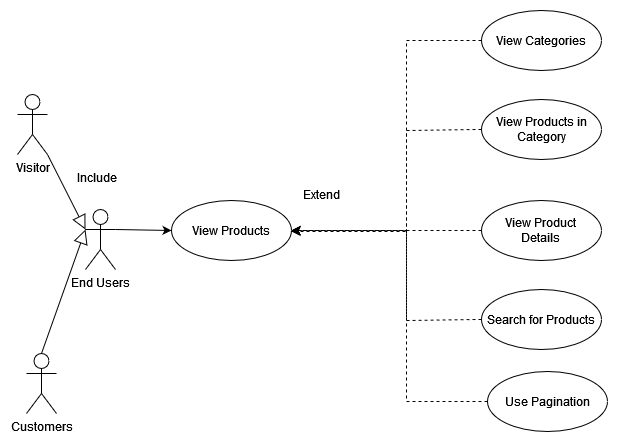

The diagram above was exported from draw.io. Its source (the exported page's mxGraphModel, read from the mxfile embedded in the PNG):
<mxGraphModel dx="1736" dy="-220" grid="0" gridSize="10" guides="1" tooltips="1" connect="1" arrows="1" fold="1" page="1" pageScale="1" pageWidth="850" pageHeight="1100" math="0" shadow="0">
  <root>
    <mxCell id="2tXexSCC6JTMnVCy0R8V-0" />
    <mxCell id="2tXexSCC6JTMnVCy0R8V-1" parent="2tXexSCC6JTMnVCy0R8V-0" />
    <mxCell id="2tXexSCC6JTMnVCy0R8V-2" value="End Users" style="shape=umlActor;html=1;verticalLabelPosition=bottom;verticalAlign=top;align=center;" vertex="1" parent="2tXexSCC6JTMnVCy0R8V-1">
      <mxGeometry x="90" y="1551" width="30" height="60" as="geometry" />
    </mxCell>
    <mxCell id="2tXexSCC6JTMnVCy0R8V-66" style="edgeStyle=orthogonalEdgeStyle;rounded=0;orthogonalLoop=1;jettySize=auto;html=1;dashed=1;exitX=0;exitY=0.5;exitDx=0;exitDy=0;" edge="1" parent="2tXexSCC6JTMnVCy0R8V-1" source="2tXexSCC6JTMnVCy0R8V-73" target="2tXexSCC6JTMnVCy0R8V-71">
      <mxGeometry relative="1" as="geometry">
        <Array as="points">
          <mxPoint x="479" y="1382" />
          <mxPoint x="411" y="1382" />
          <mxPoint x="411" y="1572" />
        </Array>
      </mxGeometry>
    </mxCell>
    <mxCell id="2tXexSCC6JTMnVCy0R8V-67" style="edgeStyle=orthogonalEdgeStyle;rounded=0;orthogonalLoop=1;jettySize=auto;html=1;dashed=1;exitX=0;exitY=0.5;exitDx=0;exitDy=0;" edge="1" parent="2tXexSCC6JTMnVCy0R8V-1" source="2tXexSCC6JTMnVCy0R8V-79" target="2tXexSCC6JTMnVCy0R8V-71">
      <mxGeometry relative="1" as="geometry">
        <Array as="points">
          <mxPoint x="479" y="1472" />
          <mxPoint x="411" y="1472" />
          <mxPoint x="411" y="1572" />
        </Array>
      </mxGeometry>
    </mxCell>
    <mxCell id="2tXexSCC6JTMnVCy0R8V-68" style="edgeStyle=orthogonalEdgeStyle;rounded=0;orthogonalLoop=1;jettySize=auto;html=1;dashed=1;exitX=0;exitY=0.5;exitDx=0;exitDy=0;" edge="1" parent="2tXexSCC6JTMnVCy0R8V-1" source="2tXexSCC6JTMnVCy0R8V-80" target="2tXexSCC6JTMnVCy0R8V-71">
      <mxGeometry relative="1" as="geometry" />
    </mxCell>
    <mxCell id="2tXexSCC6JTMnVCy0R8V-69" style="edgeStyle=orthogonalEdgeStyle;rounded=0;orthogonalLoop=1;jettySize=auto;html=1;dashed=1;exitX=0;exitY=0.5;exitDx=0;exitDy=0;" edge="1" parent="2tXexSCC6JTMnVCy0R8V-1" source="2tXexSCC6JTMnVCy0R8V-72" target="2tXexSCC6JTMnVCy0R8V-71">
      <mxGeometry relative="1" as="geometry">
        <Array as="points">
          <mxPoint x="479" y="1662" />
          <mxPoint x="411" y="1662" />
          <mxPoint x="411" y="1572" />
        </Array>
      </mxGeometry>
    </mxCell>
    <mxCell id="2tXexSCC6JTMnVCy0R8V-71" value="View Products" style="shape=ellipse;html=1;strokeWidth=1;fontStyle=0;whiteSpace=wrap;align=center;perimeter=ellipsePerimeter;" vertex="1" parent="2tXexSCC6JTMnVCy0R8V-1">
      <mxGeometry x="176" y="1542" width="120" height="60" as="geometry" />
    </mxCell>
    <mxCell id="2tXexSCC6JTMnVCy0R8V-72" value="Search for Products" style="shape=ellipse;html=1;strokeWidth=1;fontStyle=0;whiteSpace=wrap;align=center;perimeter=ellipsePerimeter;" vertex="1" parent="2tXexSCC6JTMnVCy0R8V-1">
      <mxGeometry x="486" y="1631" width="120" height="60" as="geometry" />
    </mxCell>
    <mxCell id="2tXexSCC6JTMnVCy0R8V-73" value="View Categories" style="shape=ellipse;html=1;strokeWidth=1;fontStyle=0;whiteSpace=wrap;align=center;perimeter=ellipsePerimeter;" vertex="1" parent="2tXexSCC6JTMnVCy0R8V-1">
      <mxGeometry x="486" y="1352" width="120" height="60" as="geometry" />
    </mxCell>
    <mxCell id="2tXexSCC6JTMnVCy0R8V-78" value="Use Pagination" style="shape=ellipse;html=1;strokeWidth=1;fontStyle=0;whiteSpace=wrap;align=center;perimeter=ellipsePerimeter;" vertex="1" parent="2tXexSCC6JTMnVCy0R8V-1">
      <mxGeometry x="492" y="1713" width="120" height="60" as="geometry" />
    </mxCell>
    <mxCell id="2tXexSCC6JTMnVCy0R8V-79" value="View Products in Category" style="shape=ellipse;html=1;strokeWidth=1;fontStyle=0;whiteSpace=wrap;align=center;perimeter=ellipsePerimeter;" vertex="1" parent="2tXexSCC6JTMnVCy0R8V-1">
      <mxGeometry x="486" y="1441" width="120" height="60" as="geometry" />
    </mxCell>
    <mxCell id="2tXexSCC6JTMnVCy0R8V-80" value="&lt;div&gt;View Product &lt;br&gt;&lt;/div&gt;&lt;div&gt;Details&lt;/div&gt;" style="shape=ellipse;html=1;strokeWidth=1;fontStyle=0;whiteSpace=wrap;align=center;perimeter=ellipsePerimeter;" vertex="1" parent="2tXexSCC6JTMnVCy0R8V-1">
      <mxGeometry x="486" y="1542" width="120" height="60" as="geometry" />
    </mxCell>
    <mxCell id="2tXexSCC6JTMnVCy0R8V-92" value="Include" style="text;html=1;strokeColor=none;fillColor=none;align=center;verticalAlign=middle;whiteSpace=wrap;rounded=0;" vertex="1" parent="2tXexSCC6JTMnVCy0R8V-1">
      <mxGeometry x="72" y="1504" width="60" height="30" as="geometry" />
    </mxCell>
    <mxCell id="2tXexSCC6JTMnVCy0R8V-93" value="Extend" style="text;html=1;strokeColor=none;fillColor=none;align=center;verticalAlign=middle;whiteSpace=wrap;rounded=0;" vertex="1" parent="2tXexSCC6JTMnVCy0R8V-1">
      <mxGeometry x="296" y="1521" width="60" height="30" as="geometry" />
    </mxCell>
    <mxCell id="2tXexSCC6JTMnVCy0R8V-98" value="" style="endArrow=classic;html=1;rounded=0;exitX=1;exitY=0.3333333333333333;exitDx=0;exitDy=0;exitPerimeter=0;entryX=0;entryY=0.5;entryDx=0;entryDy=0;" edge="1" parent="2tXexSCC6JTMnVCy0R8V-1" source="2tXexSCC6JTMnVCy0R8V-2" target="2tXexSCC6JTMnVCy0R8V-71">
      <mxGeometry width="50" height="50" relative="1" as="geometry">
        <mxPoint x="106" y="2076" as="sourcePoint" />
        <mxPoint x="156" y="1498" as="targetPoint" />
      </mxGeometry>
    </mxCell>
    <mxCell id="nR2oaCK75_ozRrDxPSU2-1" value="Visitor" style="shape=umlActor;html=1;verticalLabelPosition=bottom;verticalAlign=top;align=center;" vertex="1" parent="2tXexSCC6JTMnVCy0R8V-1">
      <mxGeometry x="22" y="1436" width="30" height="60" as="geometry" />
    </mxCell>
    <mxCell id="nR2oaCK75_ozRrDxPSU2-2" value="Customers" style="shape=umlActor;html=1;verticalLabelPosition=bottom;verticalAlign=top;align=center;" vertex="1" parent="2tXexSCC6JTMnVCy0R8V-1">
      <mxGeometry x="31" y="1695" width="30" height="60" as="geometry" />
    </mxCell>
    <mxCell id="nR2oaCK75_ozRrDxPSU2-3" value="" style="edgeStyle=none;html=1;endArrow=block;endFill=0;endSize=12;verticalAlign=bottom;rounded=0;exitX=1;exitY=1;exitDx=0;exitDy=0;exitPerimeter=0;entryX=0;entryY=0.3333333333333333;entryDx=0;entryDy=0;entryPerimeter=0;" edge="1" parent="2tXexSCC6JTMnVCy0R8V-1" source="nR2oaCK75_ozRrDxPSU2-1" target="2tXexSCC6JTMnVCy0R8V-2">
      <mxGeometry width="160" relative="1" as="geometry">
        <mxPoint x="30" y="1611" as="sourcePoint" />
        <mxPoint x="190" y="1611" as="targetPoint" />
      </mxGeometry>
    </mxCell>
    <mxCell id="nR2oaCK75_ozRrDxPSU2-5" value="" style="edgeStyle=none;html=1;endArrow=block;endFill=0;endSize=12;verticalAlign=bottom;rounded=0;exitX=0.5;exitY=0;exitDx=0;exitDy=0;exitPerimeter=0;entryX=0;entryY=0.3333333333333333;entryDx=0;entryDy=0;entryPerimeter=0;" edge="1" parent="2tXexSCC6JTMnVCy0R8V-1" source="nR2oaCK75_ozRrDxPSU2-2" target="2tXexSCC6JTMnVCy0R8V-2">
      <mxGeometry width="160" relative="1" as="geometry">
        <mxPoint x="30" y="1611" as="sourcePoint" />
        <mxPoint x="190" y="1611" as="targetPoint" />
      </mxGeometry>
    </mxCell>
    <mxCell id="nR2oaCK75_ozRrDxPSU2-6" style="edgeStyle=orthogonalEdgeStyle;rounded=0;orthogonalLoop=1;jettySize=auto;html=1;dashed=1;exitX=0;exitY=0.5;exitDx=0;exitDy=0;" edge="1" parent="2tXexSCC6JTMnVCy0R8V-1" source="2tXexSCC6JTMnVCy0R8V-78">
      <mxGeometry relative="1" as="geometry">
        <Array as="points">
          <mxPoint x="411" y="1743" />
          <mxPoint x="411" y="1573" />
        </Array>
        <mxPoint x="486" y="1663" as="sourcePoint" />
        <mxPoint x="295.9999999999998" y="1573" as="targetPoint" />
      </mxGeometry>
    </mxCell>
  </root>
</mxGraphModel>